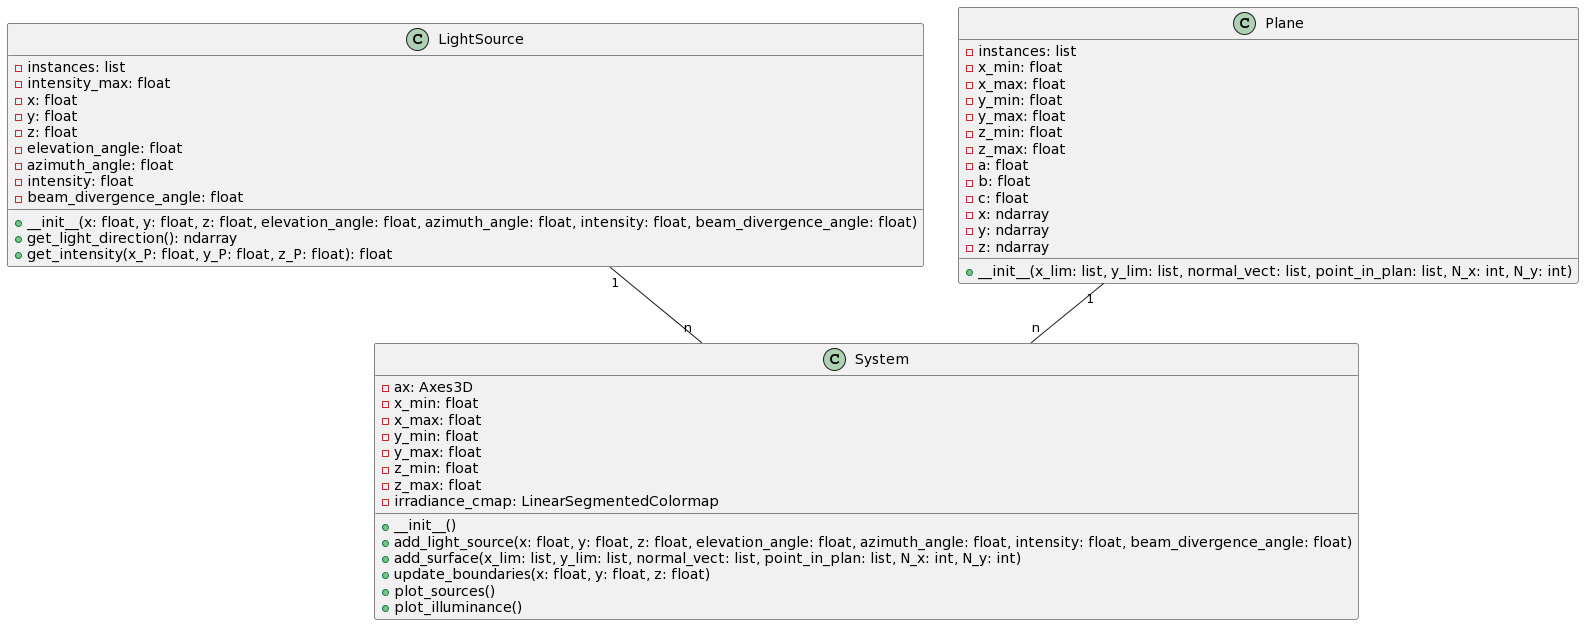

The diagram above was rendered by PlantUML. Its source (embedded in the PNG):
@startuml
class LightSource {
    - instances: list
    - intensity_max: float
    - x: float
    - y: float
    - z: float
    - elevation_angle: float
    - azimuth_angle: float
    - intensity: float
    - beam_divergence_angle: float
    + __init__(x: float, y: float, z: float, elevation_angle: float, azimuth_angle: float, intensity: float, beam_divergence_angle: float)
    + get_light_direction(): ndarray
    + get_intensity(x_P: float, y_P: float, z_P: float): float
}

class Plane {
    - instances: list
    - x_min: float
    - x_max: float
    - y_min: float
    - y_max: float
    - z_min: float
    - z_max: float
    - a: float
    - b: float
    - c: float
    - x: ndarray
    - y: ndarray
    - z: ndarray
    + __init__(x_lim: list, y_lim: list, normal_vect: list, point_in_plan: list, N_x: int, N_y: int)
}

class System {
    - ax: Axes3D
    - x_min: float
    - x_max: float
    - y_min: float
    - y_max: float
    - z_min: float
    - z_max: float
    - irradiance_cmap: LinearSegmentedColormap
    + __init__()
    + add_light_source(x: float, y: float, z: float, elevation_angle: float, azimuth_angle: float, intensity: float, beam_divergence_angle: float)
    + add_surface(x_lim: list, y_lim: list, normal_vect: list, point_in_plan: list, N_x: int, N_y: int)
    + update_boundaries(x: float, y: float, z: float)
    + plot_sources()
    + plot_illuminance()
}

LightSource "1" -- "n" System
Plane "1" -- "n" System
@enduml